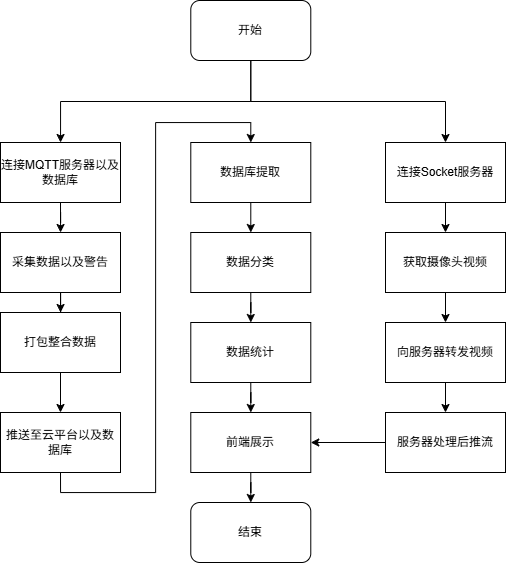

The diagram above was exported from draw.io. Its source (the exported page's mxGraphModel, read from the mxfile embedded in the PNG):
<mxGraphModel dx="915" dy="596" grid="0" gridSize="10" guides="1" tooltips="1" connect="1" arrows="1" fold="1" page="1" pageScale="1" pageWidth="827" pageHeight="1169" background="#ffffff" math="0" shadow="0">
  <root>
    <mxCell id="0" />
    <mxCell id="1" parent="0" />
    <mxCell id="a88U_wTTM_FhcfzLtc-L-3" style="edgeStyle=orthogonalEdgeStyle;rounded=0;orthogonalLoop=1;jettySize=auto;html=1;exitX=0.5;exitY=1;exitDx=0;exitDy=0;" edge="1" parent="1" source="a88U_wTTM_FhcfzLtc-L-2" target="a88U_wTTM_FhcfzLtc-L-4">
      <mxGeometry relative="1" as="geometry">
        <mxPoint x="429.7058823529412" y="570" as="targetPoint" />
      </mxGeometry>
    </mxCell>
    <mxCell id="a88U_wTTM_FhcfzLtc-L-24" style="edgeStyle=orthogonalEdgeStyle;rounded=0;orthogonalLoop=1;jettySize=auto;html=1;exitX=0.5;exitY=1;exitDx=0;exitDy=0;" edge="1" parent="1" source="a88U_wTTM_FhcfzLtc-L-2" target="a88U_wTTM_FhcfzLtc-L-25">
      <mxGeometry relative="1" as="geometry">
        <mxPoint x="612.0588235294117" y="581.2549258961396" as="targetPoint" />
      </mxGeometry>
    </mxCell>
    <mxCell id="a88U_wTTM_FhcfzLtc-L-2" value="开始" style="rounded=1;whiteSpace=wrap;html=1;" vertex="1" parent="1">
      <mxGeometry x="358.29" y="439" width="120" height="60" as="geometry" />
    </mxCell>
    <mxCell id="a88U_wTTM_FhcfzLtc-L-5" style="edgeStyle=orthogonalEdgeStyle;rounded=0;orthogonalLoop=1;jettySize=auto;html=1;exitX=0.5;exitY=1;exitDx=0;exitDy=0;" edge="1" parent="1" source="a88U_wTTM_FhcfzLtc-L-4" target="a88U_wTTM_FhcfzLtc-L-6">
      <mxGeometry relative="1" as="geometry">
        <mxPoint x="227.9958823529412" y="701" as="targetPoint" />
      </mxGeometry>
    </mxCell>
    <mxCell id="a88U_wTTM_FhcfzLtc-L-4" value="连接MQTT服务器以及数据库" style="rounded=0;whiteSpace=wrap;html=1;" vertex="1" parent="1">
      <mxGeometry x="167.9958823529412" y="581" width="120" height="60" as="geometry" />
    </mxCell>
    <mxCell id="a88U_wTTM_FhcfzLtc-L-7" style="edgeStyle=orthogonalEdgeStyle;rounded=0;orthogonalLoop=1;jettySize=auto;html=1;exitX=0.5;exitY=1;exitDx=0;exitDy=0;" edge="1" parent="1" source="a88U_wTTM_FhcfzLtc-L-6" target="a88U_wTTM_FhcfzLtc-L-8">
      <mxGeometry relative="1" as="geometry">
        <mxPoint x="227.9958823529412" y="781" as="targetPoint" />
      </mxGeometry>
    </mxCell>
    <mxCell id="a88U_wTTM_FhcfzLtc-L-6" value="采集数据以及警告" style="rounded=0;whiteSpace=wrap;html=1;" vertex="1" parent="1">
      <mxGeometry x="167.9958823529412" y="671" width="120" height="60" as="geometry" />
    </mxCell>
    <mxCell id="a88U_wTTM_FhcfzLtc-L-9" style="edgeStyle=orthogonalEdgeStyle;rounded=0;orthogonalLoop=1;jettySize=auto;html=1;exitX=0.5;exitY=1;exitDx=0;exitDy=0;" edge="1" parent="1" source="a88U_wTTM_FhcfzLtc-L-8" target="a88U_wTTM_FhcfzLtc-L-10">
      <mxGeometry relative="1" as="geometry">
        <mxPoint x="227.9958823529412" y="851" as="targetPoint" />
      </mxGeometry>
    </mxCell>
    <mxCell id="a88U_wTTM_FhcfzLtc-L-8" value="打包整合数据" style="rounded=0;whiteSpace=wrap;html=1;" vertex="1" parent="1">
      <mxGeometry x="167.9958823529412" y="751" width="120" height="60" as="geometry" />
    </mxCell>
    <mxCell id="a88U_wTTM_FhcfzLtc-L-20" style="edgeStyle=orthogonalEdgeStyle;rounded=0;orthogonalLoop=1;jettySize=auto;html=1;exitX=0.5;exitY=1;exitDx=0;exitDy=0;entryX=0.5;entryY=0;entryDx=0;entryDy=0;" edge="1" parent="1" source="a88U_wTTM_FhcfzLtc-L-10" target="a88U_wTTM_FhcfzLtc-L-12">
      <mxGeometry relative="1" as="geometry" />
    </mxCell>
    <mxCell id="a88U_wTTM_FhcfzLtc-L-10" value="推送至云平台以及数据库" style="rounded=0;whiteSpace=wrap;html=1;" vertex="1" parent="1">
      <mxGeometry x="167.9958823529412" y="851" width="120" height="60" as="geometry" />
    </mxCell>
    <mxCell id="a88U_wTTM_FhcfzLtc-L-21" style="edgeStyle=orthogonalEdgeStyle;rounded=0;orthogonalLoop=1;jettySize=auto;html=1;exitX=0.5;exitY=1;exitDx=0;exitDy=0;entryX=0.5;entryY=0;entryDx=0;entryDy=0;" edge="1" parent="1" source="a88U_wTTM_FhcfzLtc-L-12" target="a88U_wTTM_FhcfzLtc-L-14">
      <mxGeometry relative="1" as="geometry" />
    </mxCell>
    <mxCell id="a88U_wTTM_FhcfzLtc-L-12" value="数据库提取" style="rounded=0;whiteSpace=wrap;html=1;" vertex="1" parent="1">
      <mxGeometry x="358.28588235294114" y="581" width="120" height="60" as="geometry" />
    </mxCell>
    <mxCell id="a88U_wTTM_FhcfzLtc-L-16" style="edgeStyle=orthogonalEdgeStyle;rounded=0;orthogonalLoop=1;jettySize=auto;html=1;exitX=0.5;exitY=1;exitDx=0;exitDy=0;" edge="1" parent="1" source="a88U_wTTM_FhcfzLtc-L-14" target="a88U_wTTM_FhcfzLtc-L-17">
      <mxGeometry relative="1" as="geometry">
        <mxPoint x="417.9958823529412" y="771" as="targetPoint" />
      </mxGeometry>
    </mxCell>
    <mxCell id="a88U_wTTM_FhcfzLtc-L-14" value="数据分类" style="rounded=0;whiteSpace=wrap;html=1;" vertex="1" parent="1">
      <mxGeometry x="358.28999999999996" y="671" width="120" height="60" as="geometry" />
    </mxCell>
    <mxCell id="a88U_wTTM_FhcfzLtc-L-18" style="edgeStyle=orthogonalEdgeStyle;rounded=0;orthogonalLoop=1;jettySize=auto;html=1;exitX=0.5;exitY=1;exitDx=0;exitDy=0;" edge="1" parent="1" source="a88U_wTTM_FhcfzLtc-L-17" target="a88U_wTTM_FhcfzLtc-L-19">
      <mxGeometry relative="1" as="geometry">
        <mxPoint x="417.9958823529412" y="851" as="targetPoint" />
      </mxGeometry>
    </mxCell>
    <mxCell id="a88U_wTTM_FhcfzLtc-L-17" value="数据统计" style="rounded=0;whiteSpace=wrap;html=1;" vertex="1" parent="1">
      <mxGeometry x="358.28588235294114" y="761" width="120" height="60" as="geometry" />
    </mxCell>
    <mxCell id="a88U_wTTM_FhcfzLtc-L-22" style="edgeStyle=orthogonalEdgeStyle;rounded=0;orthogonalLoop=1;jettySize=auto;html=1;exitX=0.5;exitY=1;exitDx=0;exitDy=0;" edge="1" parent="1" source="a88U_wTTM_FhcfzLtc-L-19" target="a88U_wTTM_FhcfzLtc-L-23">
      <mxGeometry relative="1" as="geometry">
        <mxPoint x="418.58411764705875" y="951" as="targetPoint" />
      </mxGeometry>
    </mxCell>
    <mxCell id="a88U_wTTM_FhcfzLtc-L-19" value="前端展示" style="rounded=0;whiteSpace=wrap;html=1;" vertex="1" parent="1">
      <mxGeometry x="358.28588235294114" y="851" width="120" height="60" as="geometry" />
    </mxCell>
    <mxCell id="a88U_wTTM_FhcfzLtc-L-23" value="结束" style="rounded=1;whiteSpace=wrap;html=1;" vertex="1" parent="1">
      <mxGeometry x="358.2841176470588" y="941" width="120" height="60" as="geometry" />
    </mxCell>
    <mxCell id="a88U_wTTM_FhcfzLtc-L-26" style="edgeStyle=orthogonalEdgeStyle;rounded=0;orthogonalLoop=1;jettySize=auto;html=1;exitX=0.5;exitY=1;exitDx=0;exitDy=0;" edge="1" parent="1" source="a88U_wTTM_FhcfzLtc-L-25" target="a88U_wTTM_FhcfzLtc-L-27">
      <mxGeometry relative="1" as="geometry">
        <mxPoint x="613.2352941176471" y="676.9412123736213" as="targetPoint" />
      </mxGeometry>
    </mxCell>
    <mxCell id="a88U_wTTM_FhcfzLtc-L-25" value="连接Socket服务器" style="rounded=0;whiteSpace=wrap;html=1;" vertex="1" parent="1">
      <mxGeometry x="552.9988235294118" y="581.0049258961396" width="120" height="60" as="geometry" />
    </mxCell>
    <mxCell id="a88U_wTTM_FhcfzLtc-L-28" style="edgeStyle=orthogonalEdgeStyle;rounded=0;orthogonalLoop=1;jettySize=auto;html=1;exitX=0.5;exitY=1;exitDx=0;exitDy=0;" edge="1" parent="1" source="a88U_wTTM_FhcfzLtc-L-27" target="a88U_wTTM_FhcfzLtc-L-29">
      <mxGeometry relative="1" as="geometry">
        <mxPoint x="613.2352941176471" y="765.5686753216912" as="targetPoint" />
      </mxGeometry>
    </mxCell>
    <mxCell id="a88U_wTTM_FhcfzLtc-L-27" value="获取摄像头视频" style="rounded=0;whiteSpace=wrap;html=1;" vertex="1" parent="1">
      <mxGeometry x="552.9952941176471" y="671.0012123736212" width="120" height="60" as="geometry" />
    </mxCell>
    <mxCell id="a88U_wTTM_FhcfzLtc-L-30" style="edgeStyle=orthogonalEdgeStyle;rounded=0;orthogonalLoop=1;jettySize=auto;html=1;exitX=0.5;exitY=1;exitDx=0;exitDy=0;" edge="1" parent="1" source="a88U_wTTM_FhcfzLtc-L-29" target="a88U_wTTM_FhcfzLtc-L-31">
      <mxGeometry relative="1" as="geometry">
        <mxPoint x="613.2352941176471" y="861.2549258961396" as="targetPoint" />
      </mxGeometry>
    </mxCell>
    <mxCell id="a88U_wTTM_FhcfzLtc-L-29" value="向服务器转发视频" style="rounded=0;whiteSpace=wrap;html=1;" vertex="1" parent="1">
      <mxGeometry x="552.9952941176471" y="760.9986753216912" width="120" height="60" as="geometry" />
    </mxCell>
    <mxCell id="a88U_wTTM_FhcfzLtc-L-32" style="edgeStyle=orthogonalEdgeStyle;rounded=0;orthogonalLoop=1;jettySize=auto;html=1;exitX=0;exitY=0.5;exitDx=0;exitDy=0;entryX=1;entryY=0.5;entryDx=0;entryDy=0;" edge="1" parent="1" source="a88U_wTTM_FhcfzLtc-L-31" target="a88U_wTTM_FhcfzLtc-L-19">
      <mxGeometry relative="1" as="geometry" />
    </mxCell>
    <mxCell id="a88U_wTTM_FhcfzLtc-L-31" value="服务器处理后推流" style="rounded=0;whiteSpace=wrap;html=1;" vertex="1" parent="1">
      <mxGeometry x="552.9952941176471" y="851.0049258961396" width="120" height="60" as="geometry" />
    </mxCell>
  </root>
</mxGraphModel>